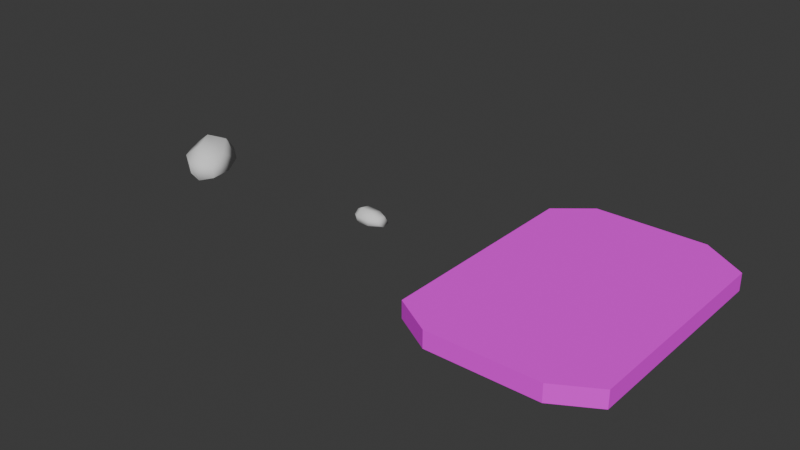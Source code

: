# Source: assets.blend  (saved by Blender 5.3.31; exported with 4.5.12 LTS)
import bpy
from mathutils import Matrix  # noqa: F401  (used for matrix-valued properties, if any)

bpy.ops.wm.read_factory_settings(use_empty=True)
scene = bpy.context.scene
scene.name = 'Scene'

# ---- collections
col_planks = bpy.data.collections.new('planks'); scene.collection.children.link(col_planks)
col_rock_medium = bpy.data.collections.new('rock_medium'); scene.collection.children.link(col_rock_medium)
col_rock_small = bpy.data.collections.new('rock_small'); scene.collection.children.link(col_rock_small)

# ---- images (referenced by path relative to the original .blend; pixels are not part of the script)
import os
ASSET_DIR = os.environ.get("B2B_ASSET_DIR", "")  # directory of the original .blend (textures are referenced by path, not embedded)
HERE = os.path.dirname(os.path.abspath(__file__))  # packed textures are extracted next to this script under _unpacked/

def load_image(name, relpath, width, height, colorspace="sRGB"):
    """Load a texture the original file referenced (path relative to the .blend, or extracted next to this script)."""
    p = next((c for c in (os.path.join(HERE, relpath), os.path.join(ASSET_DIR, relpath)) if relpath and os.path.exists(c)), "")
    if p:
        img = bpy.data.images.load(p, check_existing=True)
        img.name = name
    else:  # same state as the original file: an image datablock whose file is absent (Cycles renders it pink)
        img = bpy.data.images.new(name, width, height)
        img.source = "FILE"
        img.filepath = "//" + (relpath or name)
    img.colorspace_settings.name = colorspace
    return img
img_scrap_wood_shield_png = load_image('scrap_wood_shield.png', 'textures/scrap_wood_shield.png', 1024, 1024, 'sRGB')
img_rock_png = load_image('Rock.png', 'textures/Rock.png', 1024, 1024, 'sRGB')

# ---- materials (node trees are filled in below, after node groups)
mat_planks = bpy.data.materials.new('planks')
mat_planks.alpha_threshold = 0.0
mat_planks.use_backface_culling_lightprobe_volume = False
mat_planks.roughness = 0.5
mat_planks.line_color = (0.0, 0.0, 0.0, 1.0)
mat_rocks = bpy.data.materials.new('rocks')
mat_rocks.alpha_threshold = 0.0
mat_rocks.use_backface_culling_lightprobe_volume = False
mat_rocks.roughness = 0.5
mat_rocks.specular_intensity = 0.9801
mat_rocks.line_color = (0.0, 0.0, 0.0, 1.0)

# ---- material node trees
mat_planks.use_nodes = True; mat_planks.node_tree.nodes.clear()
_N = mat_planks.node_tree.nodes; _L = mat_planks.node_tree.links
n0 = _N.new('ShaderNodeOutputMaterial'); n0.name = 'Material Output'; n0.location = (200, 100)
n1 = _N.new('ShaderNodeBsdfPrincipled'); n1.name = 'Principled BSDF'; n1.location = (-200, 100)
n1.inputs[2].default_value = 1.0
n1.inputs[10].default_value = 0.005
n2 = _N.new('ShaderNodeTexImage'); n2.name = 'Image Texture'; n2.location = (-490, 78)
n2.image = img_scrap_wood_shield_png
_L.new(n1.outputs[0], n0.inputs[0])
_L.new(n2.outputs[0], n1.inputs[0])
n0.is_active_output = True
mat_rocks.use_nodes = True; mat_rocks.node_tree.nodes.clear()
_N = mat_rocks.node_tree.nodes; _L = mat_rocks.node_tree.links
n0 = _N.new('NodeFrame'); n0.name = 'Frame'; n0.location = (0, 0)
n0.label = 'Versioning: Use Nodes was removed'
n0.width = 160
n1 = _N.new('ShaderNodeOutputMaterial'); n1.name = 'Material Output'; n1.location = (480, 0)
n1.target = 'EEVEE'
n2 = _N.new('ShaderNodeBsdfPrincipled'); n2.name = 'Principled BSDF'; n2.location = (0, 0)
n2.subsurface_method = 'BURLEY'
n2.inputs[10].default_value = 0.005
n2.inputs[13].default_value = 0.9801
n3 = _N.new('ShaderNodeOutputMaterial'); n3.name = 'Material Output.001'; n3.location = (480, 0)
n3.target = 'CYCLES'
n4 = _N.new('ShaderNodeBsdfDiffuse'); n4.name = 'Diffuse BSDF'; n4.location = (0, 0)
n4.width = 160
n5 = _N.new('ShaderNodeTexImage'); n5.name = 'Image Texture'; n5.location = (-290, -22)
n5.image = img_rock_png
n1.parent = n0
n2.parent = n0
n3.parent = n0
n4.parent = n0
_L.new(n2.outputs[0], n1.inputs[0])
_L.new(n4.outputs[0], n3.inputs[0])
_L.new(n5.outputs[0], n2.inputs[0])
n1.is_active_output = True

# ---- world
world_world = bpy.data.worlds.new('World'); scene.world = world_world
world_world.use_nodes = True; world_world.node_tree.nodes.clear()
_N = world_world.node_tree.nodes; _L = world_world.node_tree.links
n0 = _N.new('ShaderNodeOutputWorld'); n0.name = 'World Output'; n0.location = (200, 100)
n1 = _N.new('ShaderNodeBackground'); n1.name = 'Background'; n1.location = (-200, 100)
n1.inputs[0].default_value = (0.05088, 0.05088, 0.05088, 1.0)
_L.new(n1.outputs[0], n0.inputs[0])
n0.is_active_output = True
world_world.color = (0.05088, 0.05088, 0.05088)
world_world.sun_shadow_jitter_overblur = 0.0

# ---- meshes
me_planks = bpy.data.meshes.new('planks')
me_planks.from_pydata([(-0.8399, -0.9681, -0.07738), (-0.8399, -0.9681, 0.07738), (-0.8399, 0.9681, -0.07738), (-0.8399, 0.9681, 0.07738), (0.8697, -0.9681, -0.07738), (0.8697, -0.9681, 0.07738), (0.8697, 0.9681, -0.07738), (0.8697, 0.9681, 0.07738), (-0.4771, -1.179, -0.07738), (-0.4771, -1.179, 0.07738), (0.5069, -1.179, -0.07738), (0.5069, -1.179, 0.07738), (-0.5336, 1.22, -0.07738), (-0.5336, 1.22, 0.07738), (0.4661, 1.22, -0.07738), (0.4661, 1.22, 0.07738)], [], [(0, 1, 3, 2), (3, 7, 15, 13), (6, 7, 5, 4), (5, 1, 9, 11), (2, 6, 4, 0), (7, 3, 1, 5), (10, 11, 9, 8), (4, 5, 11, 10), (1, 0, 8, 9), (0, 4, 10, 8), (12, 13, 15, 14), (2, 3, 13, 12), (7, 6, 14, 15), (6, 2, 12, 14)])
_uv = me_planks.uv_layers.new(name='UVMap')
_uv.uv.foreach_set('vector', [0.7592, 0.8252, 0.8442, 0.7728, 0.1882, 0.198, 0.1032, 0.2504, 0.02365, 0.9029, 0.9714, 0.8293, 0.7442, 0.9821, 0.2047, 0.9821, 0.1277, 0.2405, 0.2121, 0.1884, 0.8638, 0.7595, 0.7794, 0.8116, 0.9714, 0.1517, 0.02365, 0.1244, 0.2352, 0.01978, 0.7662, 0.01978, 0.02365, 0.9029, 0.9714, 0.8293, 0.9714, 0.1517, 0.02365, 0.1244, 0.9714, 0.8293, 0.02365, 0.9029, 0.02365, 0.1244, 0.9714, 0.1517, 0.3105, 0.9404, 0.3105, 0.8757, 0.7218, 0.8757, 0.7218, 0.9404, 0.1588, 0.9404, 0.1588, 0.8757, 0.3105, 0.8757, 0.3105, 0.9404, 0.8736, 0.8757, 0.8736, 0.9404, 0.7218, 0.9404, 0.7218, 0.8757, 0.02365, 0.1244, 0.9714, 0.1517, 0.7662, 0.01978, 0.2352, 0.01978, 0.7462, 0.9388, 0.7462, 0.8737, 0.325, 0.8737, 0.325, 0.9388, 0.8752, 0.9388, 0.8752, 0.8737, 0.7462, 0.8737, 0.7462, 0.9388, 0.155, 0.8737, 0.155, 0.9388, 0.325, 0.9388, 0.325, 0.8737, 0.9714, 0.8293, 0.02365, 0.9029, 0.2047, 0.9821, 0.7442, 0.9821])
me_planks.materials.append(mat_planks)
me_planks.update()
me_mesh_001 = bpy.data.meshes.new('Mesh.001')
me_mesh_001.from_pydata([(1.906, 0.09241, -0.633), (0.1559, -0.8879, -0.9343), (-0.8204, 0.8014, -0.9387), (0.9094, 1.77, -0.5254), (1.554, -0.1223, 0.6386), (0.1395, -0.9493, 1.119), (-0.8207, 0.6628, 1.231), (0.3699, 1.36, 0.9847), (-1.758, 0.1644, 0.3778), (-0.8222, -1.462, 0.3177), (-1.629, 0.3008, -0.6034), (-0.672, -1.363, -0.6591), (-1.549, 1.531, -0.4106), (-1.602, 1.29, 0.1401), (-0.3495, 2.019, 0.6439), (-1.007, 1.645, 0.7013), (-0.22, 2.566, -0.2208), (-1.188, 2.045, -0.5155), (0.6773, -2.368, -0.3597), (0.3559, -2.123, 0.244), (1.026, -1.79, 0.4482), (1.81, -1.322, 0.3168), (1.303, -2.214, -0.8102), (2.229, -1.647, -0.553)], [], [(0, 1, 2, 3), (4, 7, 6, 5), (4, 0, 3, 7), (5, 6, 8, 9), (2, 1, 11, 10), (11, 9, 8, 10), (8, 6, 15, 13), (10, 8, 13, 12), (2, 10, 12, 17), (7, 3, 16, 14), (6, 7, 14, 15), (3, 2, 17, 16), (17, 15, 14, 16), (15, 17, 12, 13), (11, 1, 22, 18), (9, 11, 18, 19), (5, 9, 19, 20), (0, 4, 21, 23), (4, 5, 20, 21), (1, 0, 23, 22), (23, 21, 20, 22), (22, 20, 19, 18)])
me_mesh_001.polygons.foreach_set('use_smooth', [True] * 22)
_uv = me_mesh_001.uv_layers.new(name='UVTex')
_uv.uv.foreach_set('vector', [0.4337, 0.3461, 0.3854, 0.0, 0.7448, 0.05397, 0.6309, 0.3498, 0.4512, 0.4812, 0.6072, 0.5217, 0.6066, 0.6311, 0.4647, 0.6366, 0.4512, 0.4812, 0.4337, 0.3461, 0.6309, 0.3498, 0.6072, 0.5217, 0.4647, 0.6366, 0.6066, 0.6311, 0.6129, 0.7345, 0.4707, 0.748, 0.7406, 0.9285, 0.4249, 1.0, 0.4602, 0.8531, 0.655, 0.8224, 0.4602, 0.8531, 0.4707, 0.748, 0.6129, 0.7345, 0.655, 0.8224, 0.6129, 0.7345, 0.6066, 0.6311, 0.694, 0.6086, 0.7235, 0.705, 0.655, 0.8224, 0.6129, 0.7345, 0.7235, 0.705, 0.8142, 0.7265, 0.7406, 0.9285, 0.655, 0.8224, 0.8142, 0.7265, 0.9281, 0.7412, 0.6072, 0.5217, 0.6309, 0.3498, 0.8362, 0.4292, 0.7068, 0.5351, 0.6066, 0.6311, 0.6072, 0.5217, 0.7068, 0.5351, 0.694, 0.6086, 0.6309, 0.3498, 0.7448, 0.05397, 0.9281, 0.232, 0.8362, 0.4292, 0.9113, 0.6615, 0.694, 0.6086, 0.7068, 0.5351, 0.8362, 0.4292, 0.694, 0.6086, 0.9113, 0.6615, 0.8142, 0.7265, 0.7235, 0.705, 0.4602, 0.8531, 0.4249, 1.0, 0.09878, 0.8717, 0.206, 0.7524, 0.4707, 0.748, 0.4602, 0.8531, 0.206, 0.7524, 0.3363, 0.7144, 0.4647, 0.6366, 0.4707, 0.748, 0.3363, 0.7144, 0.3244, 0.6197, 0.4337, 0.3461, 0.4512, 0.4812, 0.3247, 0.512, 0.1423, 0.4214, 0.4512, 0.4812, 0.4647, 0.6366, 0.3244, 0.6197, 0.3247, 0.512, 0.3854, 0.0, 0.4337, 0.3461, 0.1423, 0.4214, 0.06625, 0.1994, 0.1423, 0.4214, 0.3247, 0.512, 0.3244, 0.6197, 0.0625, 0.6591, 0.0625, 0.6591, 0.3244, 0.6197, 0.3363, 0.7144, 0.206, 0.7524])
me_mesh_001.materials.append(mat_rocks)
me_mesh_001.use_remesh_preserve_volume = False
me_mesh_001.use_remesh_preserve_attributes = False
me_mesh_001.use_mirror_vertex_groups = False
me_mesh_001.update()
me_mesh = bpy.data.meshes.new('Mesh')
me_mesh.from_pydata([(1.295, 0.5716, -0.2766), (1.313, 0.01756, -0.4078), (1.043, 0.4678, 0.1662), (1.052, 0.002062, 0.2334), (1.03, -0.3792, 0.129), (1.222, -0.2987, -0.1783), (-1.206, -0.009073, -0.2684), (-1.193, 0.5516, -0.1179), (-0.9856, -0.02996, 0.3536), (-0.9846, 0.3558, 0.3244), (-0.9773, -0.3839, 0.06724), (-1.069, -0.2993, -0.2142), (0.4357, -0.6427, -0.3345), (-0.544, -0.6458, -0.3104), (0.4394, -0.7343, 0.1641), (-0.5185, -0.7378, 0.1906), (-0.5116, 0.5081, 0.5004), (-0.5042, -0.1961, 0.6263), (0.4536, -0.1783, 0.5733), (0.446, 0.6581, 0.3279), (-0.5535, 0.8509, -0.2706), (-0.5607, -0.1609, -0.4816), (0.4351, -0.1555, -0.475), (0.4425, 0.8681, -0.3211)], [], [(1, 3, 4, 5), (0, 2, 3, 1), (22, 23, 0, 1), (19, 18, 3, 2), (23, 19, 2, 0), (18, 14, 4, 3), (14, 12, 5, 4), (12, 22, 1, 5), (8, 6, 11, 10), (6, 8, 9, 7), (20, 21, 6, 7), (17, 16, 9, 8), (16, 20, 7, 9), (21, 13, 11, 6), (13, 15, 10, 11), (15, 17, 8, 10), (12, 14, 15, 13), (21, 22, 12, 13), (18, 17, 15, 14), (19, 23, 20, 16), (19, 16, 17, 18), (23, 22, 21, 20)])
me_mesh.polygons.foreach_set('use_smooth', [True] * 22)
_uv = me_mesh.uv_layers.new(name='UVTex')
_uv.uv.foreach_set('vector', [0.0625, 0.6591, 0.3244, 0.6197, 0.3363, 0.7144, 0.206, 0.7524, 0.1423, 0.4214, 0.3247, 0.512, 0.3244, 0.6197, 0.0625, 0.6591, 0.3854, 0.0, 0.4337, 0.3461, 0.1423, 0.4214, 0.06625, 0.1994, 0.4512, 0.4812, 0.4647, 0.6366, 0.3244, 0.6197, 0.3247, 0.512, 0.4337, 0.3461, 0.4512, 0.4812, 0.3247, 0.512, 0.1423, 0.4214, 0.4647, 0.6366, 0.4707, 0.748, 0.3363, 0.7144, 0.3244, 0.6197, 0.4707, 0.748, 0.4602, 0.8531, 0.206, 0.7524, 0.3363, 0.7144, 0.4602, 0.8531, 0.4249, 1.0, 0.09878, 0.8717, 0.206, 0.7524, 0.694, 0.6086, 0.9113, 0.6615, 0.8142, 0.7265, 0.7235, 0.705, 0.9113, 0.6615, 0.694, 0.6086, 0.7068, 0.5351, 0.8362, 0.4292, 0.6309, 0.3498, 0.7448, 0.05397, 0.9281, 0.232, 0.8362, 0.4292, 0.6066, 0.6311, 0.6072, 0.5217, 0.7068, 0.5351, 0.694, 0.6086, 0.6072, 0.5217, 0.6309, 0.3498, 0.8362, 0.4292, 0.7068, 0.5351, 0.7406, 0.9285, 0.655, 0.8224, 0.8142, 0.7265, 0.9281, 0.7412, 0.655, 0.8224, 0.6129, 0.7345, 0.7235, 0.705, 0.8142, 0.7265, 0.6129, 0.7345, 0.6066, 0.6311, 0.694, 0.6086, 0.7235, 0.705, 0.4602, 0.8531, 0.4707, 0.748, 0.6129, 0.7345, 0.655, 0.8224, 0.7406, 0.9285, 0.4249, 1.0, 0.4602, 0.8531, 0.655, 0.8224, 0.4647, 0.6366, 0.6066, 0.6311, 0.6129, 0.7345, 0.4707, 0.748, 0.4512, 0.4812, 0.4337, 0.3461, 0.6309, 0.3498, 0.6072, 0.5217, 0.4512, 0.4812, 0.6072, 0.5217, 0.6066, 0.6311, 0.4647, 0.6366, 0.4337, 0.3461, 0.3854, 0.0, 0.7448, 0.05397, 0.6309, 0.3498])
me_mesh.materials.append(mat_rocks)
me_mesh.use_remesh_preserve_volume = False
me_mesh.use_remesh_preserve_attributes = False
me_mesh.use_mirror_vertex_groups = False
me_mesh.update()

# ---- objects
ob_planks = bpy.data.objects.new('Planks', me_planks)
ob_rockmedium = bpy.data.objects.new('RockMedium', me_mesh_001)
ob_rocksmall = bpy.data.objects.new('RockSmall', me_mesh)

# ---- transforms, parenting, visibility, modifiers, constraints
ob_planks.location = (3.0, 0.0, 0.0)
ob_rockmedium.location = (-1.0, 0.0, 0.0)
ob_rockmedium.scale = (0.1296, 0.1296, 0.1296)
ob_rockmedium.lock_rotations_4d = False
ob_rockmedium.empty_display_type = 'ARROWS'
ob_rockmedium.lineart.crease_threshold = 0.0
ob_rocksmall.location = (1.0, 0.0, 0.0)
ob_rocksmall.scale = (0.12, 0.12, 0.12)
ob_rocksmall.lock_rotations_4d = False
ob_rocksmall.empty_display_type = 'ARROWS'
ob_rocksmall.lineart.crease_threshold = 0.0

# ---- collection membership
col_planks.objects.link(ob_planks)
col_rock_medium.objects.link(ob_rockmedium)
col_rock_small.objects.link(ob_rocksmall)

# ---- scene / render settings (as saved in the file)
scene.frame_start = 1; scene.frame_end = 250; scene.frame_set(1)
scene.render.engine = 'BLENDER_EEVEE_NEXT'
scene.render.bake_bias = 0.0
scene.render.bake_samples = 0
scene.render.compositor_device = 'GPU'
scene.eevee.use_volume_custom_range = False
scene.eevee.fast_gi_thickness_near = 0.1
scene.eevee.fast_gi_thickness_far = 0.0
scene.eevee.ray_tracing_options.screen_trace_thickness = 0.1
bpy.context.view_layer.update()

# ---- added for rendering (the .blend has no active camera and no usable light): camera, sun
cam_auto = bpy.data.cameras.new('AutoCamera')
cam_auto.lens = 50.0
cam_auto.sensor_width = 36.0
cam_auto.clip_end = 1000.0
ob_auto_camera = bpy.data.objects.new('AutoCamera', cam_auto)
scene.collection.objects.link(ob_auto_camera)
ob_auto_camera.location = (6.53986, -6.24245, 4.19412)
ob_auto_camera.rotation_euler = (1.09748, -7.21219e-08, 0.694738)
scene.camera = ob_auto_camera
light_auto_sun = bpy.data.lights.new('AutoSun', 'SUN')
light_auto_sun.energy = 3.0
light_auto_sun.angle = 0.0523599
ob_auto_sun = bpy.data.objects.new('AutoSun', light_auto_sun)
scene.collection.objects.link(ob_auto_sun)
ob_auto_sun.rotation_euler = (0.872665, 0.174533, 0.523599)
bpy.context.view_layer.update()
